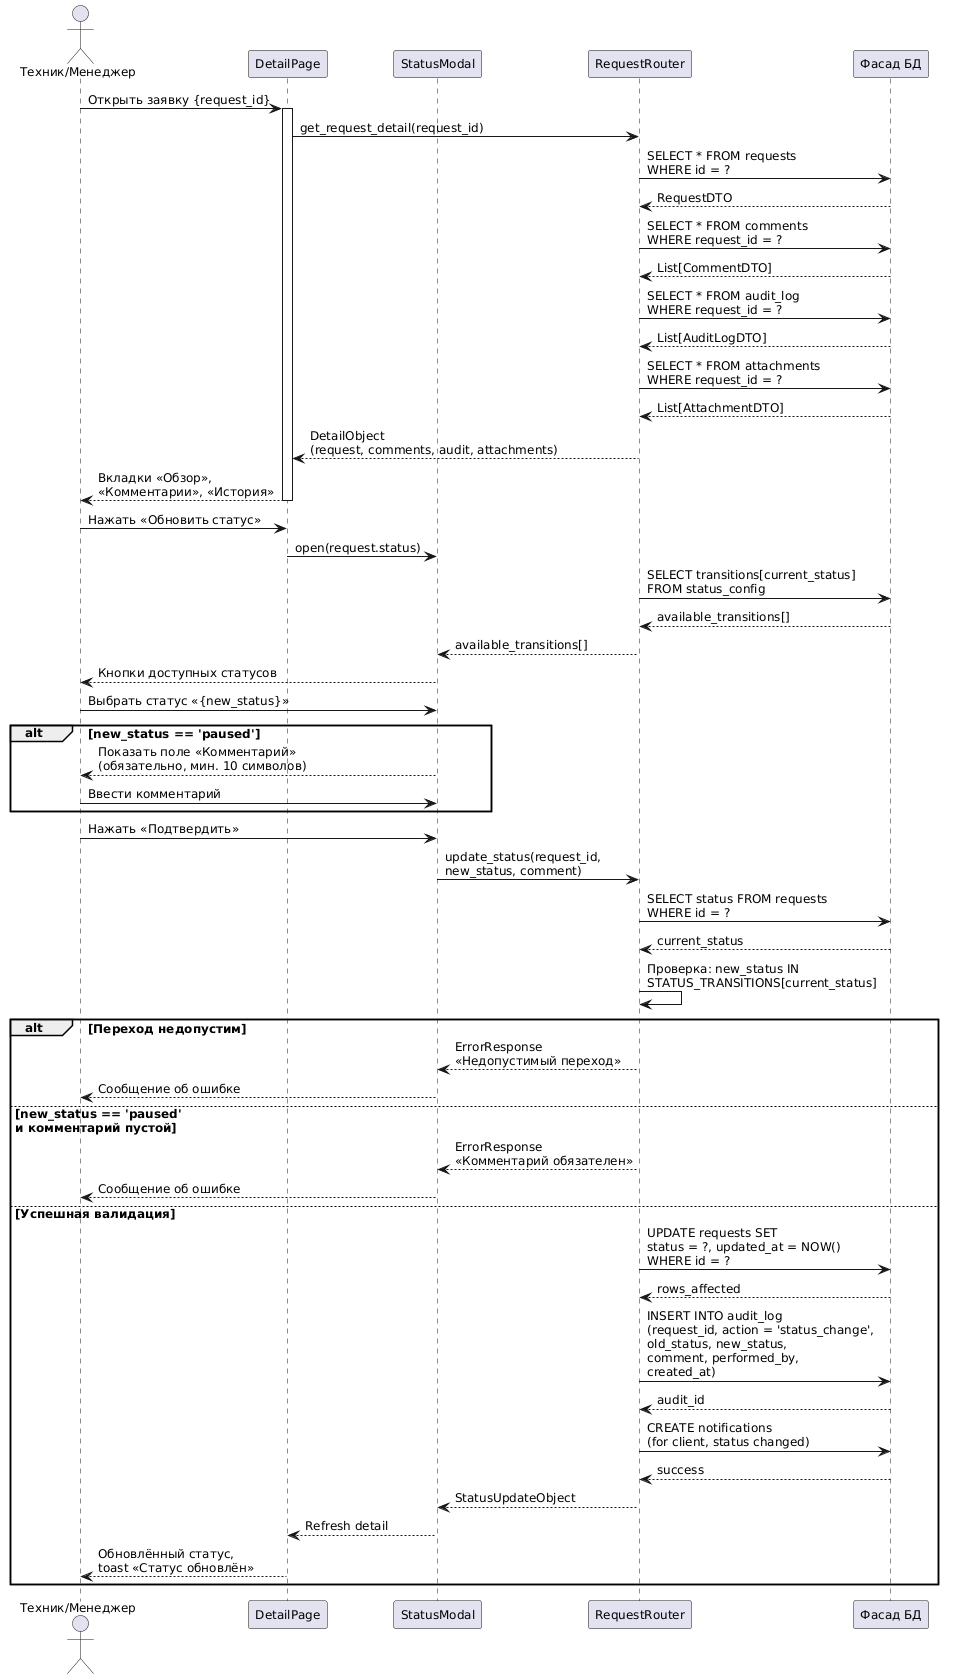

The diagram above was rendered by PlantUML. Its source (embedded in the PNG):
@startuml
skinparam defaultFontSize 12
skinparam defaultFontName "Segoe UI"
skinparam lifelinestrategy solid

actor "Техник/Менеджер" as User
participant "DetailPage" as Page
participant "StatusModal" as Modal
participant "RequestRouter" as Router
participant "Фасад БД" as DB

User -> Page : Открыть заявку {request_id}
activate Page
Page -> Router : get_request_detail(request_id)

Router -> DB : SELECT * FROM requests\nWHERE id = ?
DB --> Router : RequestDTO

Router -> DB : SELECT * FROM comments\nWHERE request_id = ?
DB --> Router : List[CommentDTO]

Router -> DB : SELECT * FROM audit_log\nWHERE request_id = ?
DB --> Router : List[AuditLogDTO]

Router -> DB : SELECT * FROM attachments\nWHERE request_id = ?
DB --> Router : List[AttachmentDTO]

Router --> Page : DetailObject\n(request, comments, audit, attachments)
Page --> User : Вкладки «Обзор»,\n«Комментарии», «История»
deactivate Page

User -> Page : Нажать «Обновить статус»
Page -> Modal : open(request.status)

Router -> DB : SELECT transitions[current_status]\nFROM status_config
DB --> Router : available_transitions[]
Router --> Modal : available_transitions[]
Modal --> User : Кнопки доступных статусов

User -> Modal : Выбрать статус «{new_status}»

alt new_status == 'paused'
    Modal --> User : Показать поле «Комментарий»\n(обязательно, мин. 10 символов)
    User -> Modal : Ввести комментарий
end

User -> Modal : Нажать «Подтвердить»
Modal -> Router : update_status(request_id,\nnew_status, comment)

Router -> DB : SELECT status FROM requests\nWHERE id = ?
DB --> Router : current_status

Router -> Router : Проверка: new_status IN\nSTATUS_TRANSITIONS[current_status]

alt Переход недопустим
    Router --> Modal : ErrorResponse\n«Недопустимый переход»
    Modal --> User : Сообщение об ошибке
else new_status == 'paused'\nи комментарий пустой
    Router --> Modal : ErrorResponse\n«Комментарий обязателен»
    Modal --> User : Сообщение об ошибке
else Успешная валидация
    Router -> DB : UPDATE requests SET\nstatus = ?, updated_at = NOW()\nWHERE id = ?
    DB --> Router : rows_affected

    Router -> DB : INSERT INTO audit_log\n(request_id, action = 'status_change',\nold_status, new_status,\ncomment, performed_by,\ncreated_at)
    DB --> Router : audit_id

    Router -> DB : CREATE notifications\n(for client, status changed)
    DB --> Router : success

    Router --> Modal : StatusUpdateObject
    Modal --> Page : Refresh detail
    Page --> User : Обновлённый статус,\ntoast «Статус обновлён»
end
@enduml